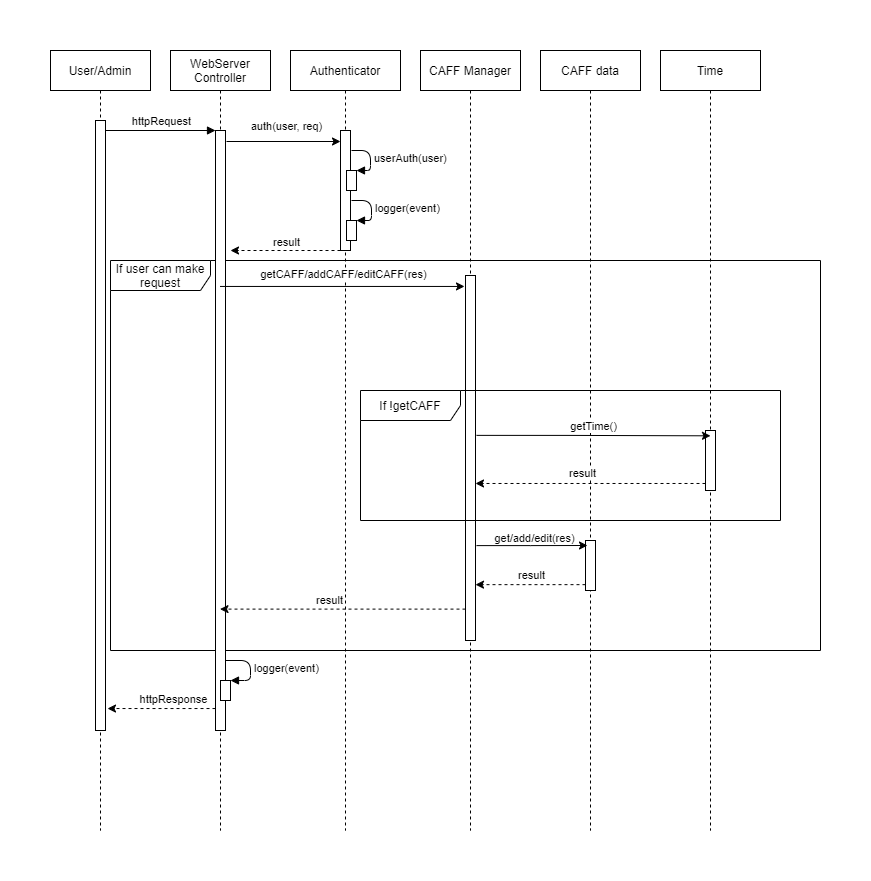

The diagram above was exported from draw.io. Its source (the exported page's mxGraphModel, read from the mxfile embedded in the PNG):
<mxGraphModel dx="1422" dy="822" grid="1" gridSize="10" guides="1" tooltips="1" connect="1" arrows="1" fold="1" page="0" pageScale="1" pageWidth="827" pageHeight="1169" background="#ffffff" math="0" shadow="0">
  <root>
    <mxCell id="0" />
    <mxCell id="1" parent="0" />
    <mxCell id="WwIgKNTbLz1u6KRncIE_-7" value="If user can make request" style="shape=umlFrame;whiteSpace=wrap;html=1;width=100;height=30;" parent="1" vertex="1">
      <mxGeometry x="90" y="290" width="710" height="390" as="geometry" />
    </mxCell>
    <mxCell id="3nuBFxr9cyL0pnOWT2aG-1" value="User/Admin" style="shape=umlLifeline;perimeter=lifelinePerimeter;container=1;collapsible=0;recursiveResize=0;shadow=0;strokeWidth=1;" parent="1" vertex="1">
      <mxGeometry x="30" y="80" width="100" height="780" as="geometry" />
    </mxCell>
    <mxCell id="3nuBFxr9cyL0pnOWT2aG-2" value="" style="points=[];perimeter=orthogonalPerimeter;shadow=0;strokeWidth=1;" parent="3nuBFxr9cyL0pnOWT2aG-1" vertex="1">
      <mxGeometry x="45" y="70" width="10" height="610" as="geometry" />
    </mxCell>
    <mxCell id="3nuBFxr9cyL0pnOWT2aG-5" value="WebServer &#10;Controller" style="shape=umlLifeline;perimeter=lifelinePerimeter;container=1;collapsible=0;recursiveResize=0;shadow=0;strokeWidth=1;" parent="1" vertex="1">
      <mxGeometry x="150" y="80" width="100" height="780" as="geometry" />
    </mxCell>
    <mxCell id="3nuBFxr9cyL0pnOWT2aG-6" value="" style="points=[];perimeter=orthogonalPerimeter;shadow=0;strokeWidth=1;" parent="3nuBFxr9cyL0pnOWT2aG-5" vertex="1">
      <mxGeometry x="45" y="80" width="10" height="600" as="geometry" />
    </mxCell>
    <mxCell id="BdwPfXk1jHc5YAMkvqFH-58" value="" style="html=1;points=[];perimeter=orthogonalPerimeter;" parent="3nuBFxr9cyL0pnOWT2aG-5" vertex="1">
      <mxGeometry x="50" y="630" width="10" height="20" as="geometry" />
    </mxCell>
    <mxCell id="BdwPfXk1jHc5YAMkvqFH-59" value="logger(event)" style="edgeStyle=orthogonalEdgeStyle;html=1;align=left;spacingLeft=2;endArrow=block;entryX=1;entryY=0;" parent="3nuBFxr9cyL0pnOWT2aG-5" target="BdwPfXk1jHc5YAMkvqFH-58" edge="1">
      <mxGeometry relative="1" as="geometry">
        <mxPoint x="55" y="610" as="sourcePoint" />
        <Array as="points">
          <mxPoint x="80" y="610" />
          <mxPoint x="80" y="630" />
        </Array>
      </mxGeometry>
    </mxCell>
    <mxCell id="3nuBFxr9cyL0pnOWT2aG-8" value="" style="verticalAlign=bottom;endArrow=block;entryX=0;entryY=0;shadow=0;strokeWidth=1;" parent="1" edge="1">
      <mxGeometry relative="1" as="geometry">
        <mxPoint x="85" y="160.0000000000001" as="sourcePoint" />
        <mxPoint x="195" y="160.0000000000001" as="targetPoint" />
      </mxGeometry>
    </mxCell>
    <mxCell id="BdwPfXk1jHc5YAMkvqFH-1" value="httpRequest" style="edgeLabel;html=1;align=center;verticalAlign=middle;resizable=0;points=[];" parent="3nuBFxr9cyL0pnOWT2aG-8" vertex="1" connectable="0">
      <mxGeometry x="0.3294" y="-1" relative="1" as="geometry">
        <mxPoint x="-18" y="-11" as="offset" />
      </mxGeometry>
    </mxCell>
    <mxCell id="BdwPfXk1jHc5YAMkvqFH-2" value="Authenticator" style="shape=umlLifeline;perimeter=lifelinePerimeter;container=1;collapsible=0;recursiveResize=0;shadow=0;strokeWidth=1;" parent="1" vertex="1">
      <mxGeometry x="270" y="80" width="110" height="780" as="geometry" />
    </mxCell>
    <mxCell id="BdwPfXk1jHc5YAMkvqFH-3" value="" style="points=[];perimeter=orthogonalPerimeter;shadow=0;strokeWidth=1;" parent="BdwPfXk1jHc5YAMkvqFH-2" vertex="1">
      <mxGeometry x="50" y="80" width="10" height="120" as="geometry" />
    </mxCell>
    <mxCell id="BdwPfXk1jHc5YAMkvqFH-36" value="" style="html=1;points=[];perimeter=orthogonalPerimeter;" parent="BdwPfXk1jHc5YAMkvqFH-2" vertex="1">
      <mxGeometry x="56" y="120" width="10" height="20" as="geometry" />
    </mxCell>
    <mxCell id="BdwPfXk1jHc5YAMkvqFH-37" value="userAuth(user)" style="edgeStyle=orthogonalEdgeStyle;html=1;align=left;spacingLeft=2;endArrow=block;entryX=1;entryY=0;" parent="BdwPfXk1jHc5YAMkvqFH-2" target="BdwPfXk1jHc5YAMkvqFH-36" edge="1">
      <mxGeometry relative="1" as="geometry">
        <mxPoint x="61" y="100" as="sourcePoint" />
        <Array as="points">
          <mxPoint x="80" y="100" />
          <mxPoint x="80" y="120" />
        </Array>
      </mxGeometry>
    </mxCell>
    <mxCell id="BdwPfXk1jHc5YAMkvqFH-38" value="" style="html=1;points=[];perimeter=orthogonalPerimeter;" parent="BdwPfXk1jHc5YAMkvqFH-2" vertex="1">
      <mxGeometry x="56" y="170" width="10" height="20" as="geometry" />
    </mxCell>
    <mxCell id="BdwPfXk1jHc5YAMkvqFH-39" value="logger(event)" style="edgeStyle=orthogonalEdgeStyle;html=1;align=left;spacingLeft=2;endArrow=block;entryX=1;entryY=0;" parent="BdwPfXk1jHc5YAMkvqFH-2" target="BdwPfXk1jHc5YAMkvqFH-38" edge="1">
      <mxGeometry relative="1" as="geometry">
        <mxPoint x="61" y="150" as="sourcePoint" />
        <Array as="points">
          <mxPoint x="81" y="150" />
          <mxPoint x="81" y="170" />
        </Array>
      </mxGeometry>
    </mxCell>
    <mxCell id="BdwPfXk1jHc5YAMkvqFH-4" value="" style="endArrow=classic;html=1;" parent="1" edge="1">
      <mxGeometry width="50" height="50" relative="1" as="geometry">
        <mxPoint x="206" y="171" as="sourcePoint" />
        <mxPoint x="320" y="171" as="targetPoint" />
      </mxGeometry>
    </mxCell>
    <mxCell id="BdwPfXk1jHc5YAMkvqFH-5" value="auth(user, req)" style="edgeLabel;html=1;align=center;verticalAlign=middle;resizable=0;points=[];" parent="BdwPfXk1jHc5YAMkvqFH-4" vertex="1" connectable="0">
      <mxGeometry x="0.3934" relative="1" as="geometry">
        <mxPoint x="-20" y="-16" as="offset" />
      </mxGeometry>
    </mxCell>
    <mxCell id="BdwPfXk1jHc5YAMkvqFH-40" value="" style="endArrow=classic;html=1;entryX=1.5;entryY=0.2;entryDx=0;entryDy=0;entryPerimeter=0;dashed=1;" parent="1" source="BdwPfXk1jHc5YAMkvqFH-3" target="3nuBFxr9cyL0pnOWT2aG-6" edge="1">
      <mxGeometry width="50" height="50" relative="1" as="geometry">
        <mxPoint x="400" y="300" as="sourcePoint" />
        <mxPoint x="450" y="250" as="targetPoint" />
      </mxGeometry>
    </mxCell>
    <mxCell id="WwIgKNTbLz1u6KRncIE_-2" value="result" style="edgeLabel;html=1;align=center;verticalAlign=middle;resizable=0;points=[];" parent="BdwPfXk1jHc5YAMkvqFH-40" vertex="1" connectable="0">
      <mxGeometry x="0.3504" y="-1" relative="1" as="geometry">
        <mxPoint x="19" y="-8" as="offset" />
      </mxGeometry>
    </mxCell>
    <mxCell id="BdwPfXk1jHc5YAMkvqFH-52" value="CAFF Manager" style="shape=umlLifeline;perimeter=lifelinePerimeter;container=1;collapsible=0;recursiveResize=0;shadow=0;strokeWidth=1;" parent="1" vertex="1">
      <mxGeometry x="400" y="80" width="100" height="780" as="geometry" />
    </mxCell>
    <mxCell id="BdwPfXk1jHc5YAMkvqFH-53" value="" style="points=[];perimeter=orthogonalPerimeter;shadow=0;strokeWidth=1;" parent="BdwPfXk1jHc5YAMkvqFH-52" vertex="1">
      <mxGeometry x="45" y="225" width="10" height="365" as="geometry" />
    </mxCell>
    <mxCell id="BdwPfXk1jHc5YAMkvqFH-54" value="" style="endArrow=classic;html=1;entryX=-0.1;entryY=0.03;entryDx=0;entryDy=0;entryPerimeter=0;" parent="1" source="3nuBFxr9cyL0pnOWT2aG-5" target="BdwPfXk1jHc5YAMkvqFH-53" edge="1">
      <mxGeometry width="50" height="50" relative="1" as="geometry">
        <mxPoint x="400" y="370" as="sourcePoint" />
        <mxPoint x="450" y="320" as="targetPoint" />
      </mxGeometry>
    </mxCell>
    <mxCell id="BdwPfXk1jHc5YAMkvqFH-55" value="getCAFF/addCAFF/editCAFF(res)" style="edgeLabel;html=1;align=center;verticalAlign=middle;resizable=0;points=[];" parent="BdwPfXk1jHc5YAMkvqFH-54" vertex="1" connectable="0">
      <mxGeometry x="-0.1086" y="1" relative="1" as="geometry">
        <mxPoint x="14" y="-11" as="offset" />
      </mxGeometry>
    </mxCell>
    <mxCell id="BdwPfXk1jHc5YAMkvqFH-56" value="" style="endArrow=classic;html=1;exitX=0;exitY=0.914;exitDx=0;exitDy=0;exitPerimeter=0;dashed=1;" parent="1" source="BdwPfXk1jHc5YAMkvqFH-53" target="3nuBFxr9cyL0pnOWT2aG-5" edge="1">
      <mxGeometry width="50" height="50" relative="1" as="geometry">
        <mxPoint x="400" y="370" as="sourcePoint" />
        <mxPoint x="450" y="320" as="targetPoint" />
      </mxGeometry>
    </mxCell>
    <mxCell id="BdwPfXk1jHc5YAMkvqFH-57" value="result" style="edgeLabel;html=1;align=center;verticalAlign=middle;resizable=0;points=[];" parent="BdwPfXk1jHc5YAMkvqFH-56" vertex="1" connectable="0">
      <mxGeometry x="-0.1869" y="1" relative="1" as="geometry">
        <mxPoint x="-37" y="-10" as="offset" />
      </mxGeometry>
    </mxCell>
    <mxCell id="BdwPfXk1jHc5YAMkvqFH-60" value="" style="endArrow=classic;html=1;dashed=1;entryX=1.2;entryY=0.964;entryDx=0;entryDy=0;entryPerimeter=0;" parent="1" source="3nuBFxr9cyL0pnOWT2aG-6" target="3nuBFxr9cyL0pnOWT2aG-2" edge="1">
      <mxGeometry width="50" height="50" relative="1" as="geometry">
        <mxPoint x="400" y="500" as="sourcePoint" />
        <mxPoint x="80" y="550" as="targetPoint" />
      </mxGeometry>
    </mxCell>
    <mxCell id="BdwPfXk1jHc5YAMkvqFH-61" value="httpResponse" style="edgeLabel;html=1;align=center;verticalAlign=middle;resizable=0;points=[];" parent="BdwPfXk1jHc5YAMkvqFH-60" vertex="1" connectable="0">
      <mxGeometry x="-0.513" y="-1" relative="1" as="geometry">
        <mxPoint x="-17" y="-9" as="offset" />
      </mxGeometry>
    </mxCell>
    <mxCell id="WwIgKNTbLz1u6KRncIE_-17" value="CAFF data" style="shape=umlLifeline;perimeter=lifelinePerimeter;container=1;collapsible=0;recursiveResize=0;shadow=0;strokeWidth=1;" parent="1" vertex="1">
      <mxGeometry x="520" y="80" width="100" height="780" as="geometry" />
    </mxCell>
    <mxCell id="WwIgKNTbLz1u6KRncIE_-18" value="" style="points=[];perimeter=orthogonalPerimeter;shadow=0;strokeWidth=1;" parent="WwIgKNTbLz1u6KRncIE_-17" vertex="1">
      <mxGeometry x="45" y="490" width="10" height="50" as="geometry" />
    </mxCell>
    <mxCell id="WwIgKNTbLz1u6KRncIE_-19" value="" style="endArrow=classic;html=1;rounded=0;edgeStyle=orthogonalEdgeStyle;entryX=0.2;entryY=0.1;entryDx=0;entryDy=0;entryPerimeter=0;exitX=1.1;exitY=0.74;exitDx=0;exitDy=0;exitPerimeter=0;" parent="1" source="BdwPfXk1jHc5YAMkvqFH-53" target="WwIgKNTbLz1u6KRncIE_-18" edge="1">
      <mxGeometry relative="1" as="geometry">
        <mxPoint x="460" y="339" as="sourcePoint" />
        <mxPoint x="550" y="480" as="targetPoint" />
      </mxGeometry>
    </mxCell>
    <mxCell id="WwIgKNTbLz1u6KRncIE_-20" value="get/add/edit(res)" style="edgeLabel;resizable=0;html=1;align=center;verticalAlign=middle;" parent="WwIgKNTbLz1u6KRncIE_-19" connectable="0" vertex="1">
      <mxGeometry relative="1" as="geometry">
        <mxPoint x="2" y="-8" as="offset" />
      </mxGeometry>
    </mxCell>
    <mxCell id="WwIgKNTbLz1u6KRncIE_-21" value="" style="endArrow=classic;html=1;dashed=1;exitX=0;exitY=0.883;exitDx=0;exitDy=0;exitPerimeter=0;" parent="1" source="WwIgKNTbLz1u6KRncIE_-18" target="BdwPfXk1jHc5YAMkvqFH-53" edge="1">
      <mxGeometry width="50" height="50" relative="1" as="geometry">
        <mxPoint x="565" y="499.99999999999994" as="sourcePoint" />
        <mxPoint x="460" y="500" as="targetPoint" />
      </mxGeometry>
    </mxCell>
    <mxCell id="WwIgKNTbLz1u6KRncIE_-22" value="result" style="edgeLabel;html=1;align=center;verticalAlign=middle;resizable=0;points=[];" parent="WwIgKNTbLz1u6KRncIE_-21" vertex="1" connectable="0">
      <mxGeometry x="-0.513" y="-1" relative="1" as="geometry">
        <mxPoint x="-28" y="-9" as="offset" />
      </mxGeometry>
    </mxCell>
    <mxCell id="WwIgKNTbLz1u6KRncIE_-23" value="Time" style="shape=umlLifeline;perimeter=lifelinePerimeter;container=1;collapsible=0;recursiveResize=0;shadow=0;strokeWidth=1;" parent="1" vertex="1">
      <mxGeometry x="640" y="80" width="100" height="780" as="geometry" />
    </mxCell>
    <mxCell id="WwIgKNTbLz1u6KRncIE_-24" value="" style="points=[];perimeter=orthogonalPerimeter;shadow=0;strokeWidth=1;" parent="WwIgKNTbLz1u6KRncIE_-23" vertex="1">
      <mxGeometry x="45" y="380" width="10" height="60" as="geometry" />
    </mxCell>
    <mxCell id="WwIgKNTbLz1u6KRncIE_-25" value="" style="endArrow=classic;html=1;rounded=0;edgeStyle=orthogonalEdgeStyle;exitX=1.1;exitY=0.438;exitDx=0;exitDy=0;exitPerimeter=0;entryX=0.5;entryY=0.494;entryDx=0;entryDy=0;entryPerimeter=0;" parent="1" source="BdwPfXk1jHc5YAMkvqFH-53" target="WwIgKNTbLz1u6KRncIE_-23" edge="1">
      <mxGeometry relative="1" as="geometry">
        <mxPoint x="570" y="350" as="sourcePoint" />
        <mxPoint x="690" y="340" as="targetPoint" />
      </mxGeometry>
    </mxCell>
    <mxCell id="WwIgKNTbLz1u6KRncIE_-26" value="getTime()" style="edgeLabel;resizable=0;html=1;align=center;verticalAlign=middle;" parent="WwIgKNTbLz1u6KRncIE_-25" connectable="0" vertex="1">
      <mxGeometry relative="1" as="geometry">
        <mxPoint y="-10" as="offset" />
      </mxGeometry>
    </mxCell>
    <mxCell id="WwIgKNTbLz1u6KRncIE_-27" value="" style="endArrow=classic;html=1;dashed=1;exitX=0;exitY=0.883;exitDx=0;exitDy=0;exitPerimeter=0;" parent="1" source="WwIgKNTbLz1u6KRncIE_-24" target="BdwPfXk1jHc5YAMkvqFH-53" edge="1">
      <mxGeometry width="50" height="50" relative="1" as="geometry">
        <mxPoint x="690" y="379.5" as="sourcePoint" />
        <mxPoint x="580" y="379.5" as="targetPoint" />
      </mxGeometry>
    </mxCell>
    <mxCell id="WwIgKNTbLz1u6KRncIE_-28" value="result" style="edgeLabel;html=1;align=center;verticalAlign=middle;resizable=0;points=[];" parent="WwIgKNTbLz1u6KRncIE_-27" vertex="1" connectable="0">
      <mxGeometry x="-0.513" y="-1" relative="1" as="geometry">
        <mxPoint x="-68" y="-9" as="offset" />
      </mxGeometry>
    </mxCell>
    <mxCell id="ftoYbOk-JGPZ0bV9JPtO-1" value="If !getCAFF" style="shape=umlFrame;whiteSpace=wrap;html=1;width=100;height=30;" vertex="1" parent="1">
      <mxGeometry x="340" y="420" width="420" height="130" as="geometry" />
    </mxCell>
  </root>
</mxGraphModel>